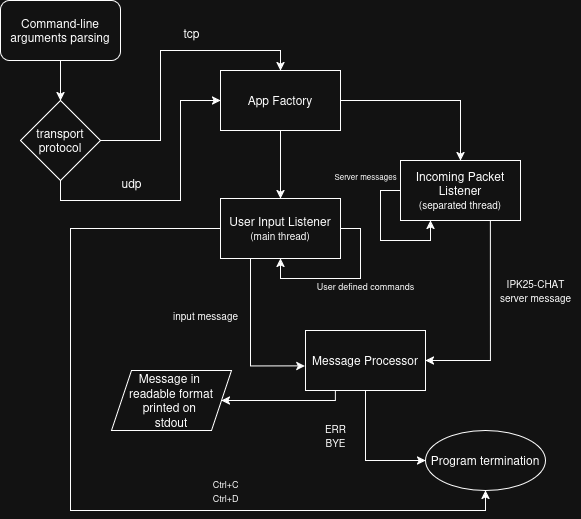

The diagram above was exported from draw.io. Its source (the exported page's mxGraphModel, read from the mxfile embedded in the PNG):
<mxGraphModel dx="819" dy="492" grid="1" gridSize="10" guides="1" tooltips="1" connect="1" arrows="1" fold="1" page="1" pageScale="1" pageWidth="827" pageHeight="1169" math="0" shadow="0">
  <root>
    <mxCell id="WIyWlLk6GJQsqaUBKTNV-0" />
    <mxCell id="WIyWlLk6GJQsqaUBKTNV-1" parent="WIyWlLk6GJQsqaUBKTNV-0" />
    <mxCell id="_nVmXdubCE46x_Fc8mza-26" style="edgeStyle=orthogonalEdgeStyle;rounded=0;orthogonalLoop=1;jettySize=auto;html=1;exitX=0.5;exitY=1;exitDx=0;exitDy=0;entryX=0.5;entryY=0;entryDx=0;entryDy=0;" edge="1" parent="WIyWlLk6GJQsqaUBKTNV-1" source="_nVmXdubCE46x_Fc8mza-0" target="_nVmXdubCE46x_Fc8mza-25">
      <mxGeometry relative="1" as="geometry" />
    </mxCell>
    <mxCell id="_nVmXdubCE46x_Fc8mza-0" value="Command-line arguments parsing" style="rounded=1;whiteSpace=wrap;html=1;" vertex="1" parent="WIyWlLk6GJQsqaUBKTNV-1">
      <mxGeometry x="40" y="10" width="120" height="60" as="geometry" />
    </mxCell>
    <mxCell id="_nVmXdubCE46x_Fc8mza-8" style="edgeStyle=orthogonalEdgeStyle;rounded=0;orthogonalLoop=1;jettySize=auto;html=1;" edge="1" parent="WIyWlLk6GJQsqaUBKTNV-1" source="_nVmXdubCE46x_Fc8mza-7" target="_nVmXdubCE46x_Fc8mza-9">
      <mxGeometry relative="1" as="geometry">
        <mxPoint x="490" y="180" as="targetPoint" />
      </mxGeometry>
    </mxCell>
    <mxCell id="_nVmXdubCE46x_Fc8mza-13" style="edgeStyle=orthogonalEdgeStyle;rounded=0;orthogonalLoop=1;jettySize=auto;html=1;exitX=0.5;exitY=1;exitDx=0;exitDy=0;" edge="1" parent="WIyWlLk6GJQsqaUBKTNV-1" source="_nVmXdubCE46x_Fc8mza-7" target="_nVmXdubCE46x_Fc8mza-14">
      <mxGeometry relative="1" as="geometry">
        <mxPoint x="319.8571428571429" y="250" as="targetPoint" />
      </mxGeometry>
    </mxCell>
    <mxCell id="_nVmXdubCE46x_Fc8mza-7" value="App Factory" style="whiteSpace=wrap;html=1;" vertex="1" parent="WIyWlLk6GJQsqaUBKTNV-1">
      <mxGeometry x="260" y="80" width="120" height="60" as="geometry" />
    </mxCell>
    <mxCell id="_nVmXdubCE46x_Fc8mza-51" style="edgeStyle=orthogonalEdgeStyle;rounded=0;orthogonalLoop=1;jettySize=auto;html=1;exitX=0.75;exitY=1;exitDx=0;exitDy=0;entryX=1;entryY=0.5;entryDx=0;entryDy=0;" edge="1" parent="WIyWlLk6GJQsqaUBKTNV-1" source="_nVmXdubCE46x_Fc8mza-9" target="_nVmXdubCE46x_Fc8mza-33">
      <mxGeometry relative="1" as="geometry" />
    </mxCell>
    <mxCell id="_nVmXdubCE46x_Fc8mza-9" value="&lt;div&gt;Incoming Packet Listener&lt;/div&gt;&lt;div&gt;&lt;font size=&quot;1&quot;&gt;(separated thread)&lt;/font&gt;&lt;/div&gt;" style="whiteSpace=wrap;html=1;" vertex="1" parent="WIyWlLk6GJQsqaUBKTNV-1">
      <mxGeometry x="440" y="170" width="120" height="60" as="geometry" />
    </mxCell>
    <mxCell id="_nVmXdubCE46x_Fc8mza-56" style="edgeStyle=orthogonalEdgeStyle;rounded=0;orthogonalLoop=1;jettySize=auto;html=1;exitX=0;exitY=0.5;exitDx=0;exitDy=0;entryX=0.5;entryY=1;entryDx=0;entryDy=0;" edge="1" parent="WIyWlLk6GJQsqaUBKTNV-1" source="_nVmXdubCE46x_Fc8mza-14" target="_nVmXdubCE46x_Fc8mza-18">
      <mxGeometry relative="1" as="geometry">
        <Array as="points">
          <mxPoint x="110" y="238" />
          <mxPoint x="110" y="520" />
          <mxPoint x="525" y="520" />
        </Array>
      </mxGeometry>
    </mxCell>
    <mxCell id="_nVmXdubCE46x_Fc8mza-14" value="&lt;div&gt;User Input Listener&lt;/div&gt;&lt;div&gt;&lt;font size=&quot;1&quot;&gt;(main thread)&lt;/font&gt;&lt;/div&gt;" style="whiteSpace=wrap;html=1;" vertex="1" parent="WIyWlLk6GJQsqaUBKTNV-1">
      <mxGeometry x="259.9971428571429" y="208" width="120" height="60" as="geometry" />
    </mxCell>
    <mxCell id="_nVmXdubCE46x_Fc8mza-15" style="edgeStyle=orthogonalEdgeStyle;rounded=0;orthogonalLoop=1;jettySize=auto;html=1;exitX=1;exitY=0.5;exitDx=0;exitDy=0;entryX=0.5;entryY=1;entryDx=0;entryDy=0;" edge="1" parent="WIyWlLk6GJQsqaUBKTNV-1" source="_nVmXdubCE46x_Fc8mza-14" target="_nVmXdubCE46x_Fc8mza-14">
      <mxGeometry relative="1" as="geometry" />
    </mxCell>
    <mxCell id="_nVmXdubCE46x_Fc8mza-16" value="&lt;div&gt;&lt;font style=&quot;font-size: 9px;&quot;&gt;User defined commands&lt;/font&gt;&lt;/div&gt;" style="text;html=1;align=center;verticalAlign=middle;resizable=0;points=[];autosize=1;strokeColor=none;fillColor=none;" vertex="1" parent="WIyWlLk6GJQsqaUBKTNV-1">
      <mxGeometry x="345" y="280" width="120" height="30" as="geometry" />
    </mxCell>
    <mxCell id="_nVmXdubCE46x_Fc8mza-18" value="Program termination" style="ellipse;whiteSpace=wrap;html=1;" vertex="1" parent="WIyWlLk6GJQsqaUBKTNV-1">
      <mxGeometry x="465" y="440" width="120" height="60" as="geometry" />
    </mxCell>
    <mxCell id="_nVmXdubCE46x_Fc8mza-23" value="&lt;font style=&quot;font-size: 8px;&quot;&gt;Server messages&lt;/font&gt;" style="text;html=1;align=center;verticalAlign=middle;resizable=0;points=[];autosize=1;strokeColor=none;fillColor=none;" vertex="1" parent="WIyWlLk6GJQsqaUBKTNV-1">
      <mxGeometry x="360" y="170" width="90" height="30" as="geometry" />
    </mxCell>
    <mxCell id="_nVmXdubCE46x_Fc8mza-28" style="edgeStyle=orthogonalEdgeStyle;rounded=0;orthogonalLoop=1;jettySize=auto;html=1;exitX=1;exitY=0.5;exitDx=0;exitDy=0;entryX=0.5;entryY=0;entryDx=0;entryDy=0;" edge="1" parent="WIyWlLk6GJQsqaUBKTNV-1" source="_nVmXdubCE46x_Fc8mza-25" target="_nVmXdubCE46x_Fc8mza-7">
      <mxGeometry relative="1" as="geometry" />
    </mxCell>
    <mxCell id="_nVmXdubCE46x_Fc8mza-30" style="edgeStyle=orthogonalEdgeStyle;rounded=0;orthogonalLoop=1;jettySize=auto;html=1;exitX=0.5;exitY=1;exitDx=0;exitDy=0;entryX=0;entryY=0.5;entryDx=0;entryDy=0;" edge="1" parent="WIyWlLk6GJQsqaUBKTNV-1" source="_nVmXdubCE46x_Fc8mza-25" target="_nVmXdubCE46x_Fc8mza-7">
      <mxGeometry relative="1" as="geometry">
        <Array as="points">
          <mxPoint x="100" y="210" />
          <mxPoint x="220" y="210" />
          <mxPoint x="220" y="110" />
        </Array>
      </mxGeometry>
    </mxCell>
    <mxCell id="_nVmXdubCE46x_Fc8mza-25" value="transport protocol" style="rhombus;whiteSpace=wrap;html=1;" vertex="1" parent="WIyWlLk6GJQsqaUBKTNV-1">
      <mxGeometry x="60" y="110" width="80" height="80" as="geometry" />
    </mxCell>
    <mxCell id="_nVmXdubCE46x_Fc8mza-29" value="tcp" style="text;html=1;align=center;verticalAlign=middle;resizable=0;points=[];autosize=1;strokeColor=none;fillColor=none;" vertex="1" parent="WIyWlLk6GJQsqaUBKTNV-1">
      <mxGeometry x="211" y="28" width="40" height="30" as="geometry" />
    </mxCell>
    <mxCell id="_nVmXdubCE46x_Fc8mza-31" value="udp" style="text;html=1;align=center;verticalAlign=middle;resizable=0;points=[];autosize=1;strokeColor=none;fillColor=none;" vertex="1" parent="WIyWlLk6GJQsqaUBKTNV-1">
      <mxGeometry x="151" y="178" width="40" height="30" as="geometry" />
    </mxCell>
    <mxCell id="_nVmXdubCE46x_Fc8mza-53" style="edgeStyle=orthogonalEdgeStyle;rounded=0;orthogonalLoop=1;jettySize=auto;html=1;exitX=0.25;exitY=1;exitDx=0;exitDy=0;" edge="1" parent="WIyWlLk6GJQsqaUBKTNV-1" source="_nVmXdubCE46x_Fc8mza-33" target="_nVmXdubCE46x_Fc8mza-40">
      <mxGeometry relative="1" as="geometry">
        <Array as="points">
          <mxPoint x="375" y="410" />
        </Array>
      </mxGeometry>
    </mxCell>
    <mxCell id="_nVmXdubCE46x_Fc8mza-54" style="edgeStyle=orthogonalEdgeStyle;rounded=0;orthogonalLoop=1;jettySize=auto;html=1;exitX=0.5;exitY=1;exitDx=0;exitDy=0;entryX=0;entryY=0.5;entryDx=0;entryDy=0;" edge="1" parent="WIyWlLk6GJQsqaUBKTNV-1" source="_nVmXdubCE46x_Fc8mza-33" target="_nVmXdubCE46x_Fc8mza-18">
      <mxGeometry relative="1" as="geometry" />
    </mxCell>
    <mxCell id="_nVmXdubCE46x_Fc8mza-33" value="Message Processor" style="whiteSpace=wrap;html=1;" vertex="1" parent="WIyWlLk6GJQsqaUBKTNV-1">
      <mxGeometry x="345" y="340" width="120" height="60" as="geometry" />
    </mxCell>
    <mxCell id="_nVmXdubCE46x_Fc8mza-38" style="edgeStyle=orthogonalEdgeStyle;rounded=0;orthogonalLoop=1;jettySize=auto;html=1;exitX=0;exitY=0.5;exitDx=0;exitDy=0;entryX=0.25;entryY=1;entryDx=0;entryDy=0;" edge="1" parent="WIyWlLk6GJQsqaUBKTNV-1" source="_nVmXdubCE46x_Fc8mza-9" target="_nVmXdubCE46x_Fc8mza-9">
      <mxGeometry relative="1" as="geometry" />
    </mxCell>
    <mxCell id="_nVmXdubCE46x_Fc8mza-40" value="&lt;div&gt;Message in&amp;nbsp;&lt;/div&gt;&lt;div&gt;readable format printed on&amp;nbsp;&lt;/div&gt;&lt;div&gt;stdout&lt;/div&gt;" style="shape=parallelogram;perimeter=parallelogramPerimeter;whiteSpace=wrap;html=1;fixedSize=1;" vertex="1" parent="WIyWlLk6GJQsqaUBKTNV-1">
      <mxGeometry x="151" y="380" width="120" height="60" as="geometry" />
    </mxCell>
    <mxCell id="_nVmXdubCE46x_Fc8mza-48" style="edgeStyle=orthogonalEdgeStyle;rounded=0;orthogonalLoop=1;jettySize=auto;html=1;exitX=0.25;exitY=1;exitDx=0;exitDy=0;entryX=-0.005;entryY=0.59;entryDx=0;entryDy=0;entryPerimeter=0;" edge="1" parent="WIyWlLk6GJQsqaUBKTNV-1" source="_nVmXdubCE46x_Fc8mza-14" target="_nVmXdubCE46x_Fc8mza-33">
      <mxGeometry relative="1" as="geometry" />
    </mxCell>
    <mxCell id="_nVmXdubCE46x_Fc8mza-49" value="&lt;font size=&quot;1&quot;&gt;input message&lt;/font&gt;" style="text;html=1;align=center;verticalAlign=middle;resizable=0;points=[];autosize=1;strokeColor=none;fillColor=none;" vertex="1" parent="WIyWlLk6GJQsqaUBKTNV-1">
      <mxGeometry x="200" y="310" width="90" height="30" as="geometry" />
    </mxCell>
    <mxCell id="_nVmXdubCE46x_Fc8mza-52" value="&lt;div&gt;&lt;font size=&quot;1&quot;&gt;IPK25-CHAT &lt;br&gt;&lt;/font&gt;&lt;/div&gt;&lt;div&gt;&lt;font size=&quot;1&quot;&gt;server message&lt;/font&gt;&lt;/div&gt;" style="text;html=1;align=center;verticalAlign=middle;resizable=0;points=[];autosize=1;strokeColor=none;fillColor=none;" vertex="1" parent="WIyWlLk6GJQsqaUBKTNV-1">
      <mxGeometry x="530" y="280" width="90" height="40" as="geometry" />
    </mxCell>
    <mxCell id="_nVmXdubCE46x_Fc8mza-55" value="&lt;div&gt;&lt;font size=&quot;1&quot;&gt;ERR&lt;/font&gt;&lt;/div&gt;&lt;div&gt;&lt;font size=&quot;1&quot;&gt;BYE&lt;/font&gt;&lt;/div&gt;" style="text;html=1;align=center;verticalAlign=middle;resizable=0;points=[];autosize=1;strokeColor=none;fillColor=none;" vertex="1" parent="WIyWlLk6GJQsqaUBKTNV-1">
      <mxGeometry x="355" y="425" width="40" height="40" as="geometry" />
    </mxCell>
    <mxCell id="_nVmXdubCE46x_Fc8mza-57" value="&lt;div&gt;&lt;font style=&quot;font-size: 9px;&quot;&gt;Ctrl+C&lt;/font&gt;&lt;/div&gt;&lt;div&gt;&lt;font style=&quot;font-size: 9px;&quot;&gt;Ctrl+D&lt;/font&gt;&lt;/div&gt;" style="text;html=1;align=center;verticalAlign=middle;resizable=0;points=[];autosize=1;strokeColor=none;fillColor=none;" vertex="1" parent="WIyWlLk6GJQsqaUBKTNV-1">
      <mxGeometry x="240" y="480" width="50" height="40" as="geometry" />
    </mxCell>
  </root>
</mxGraphModel>